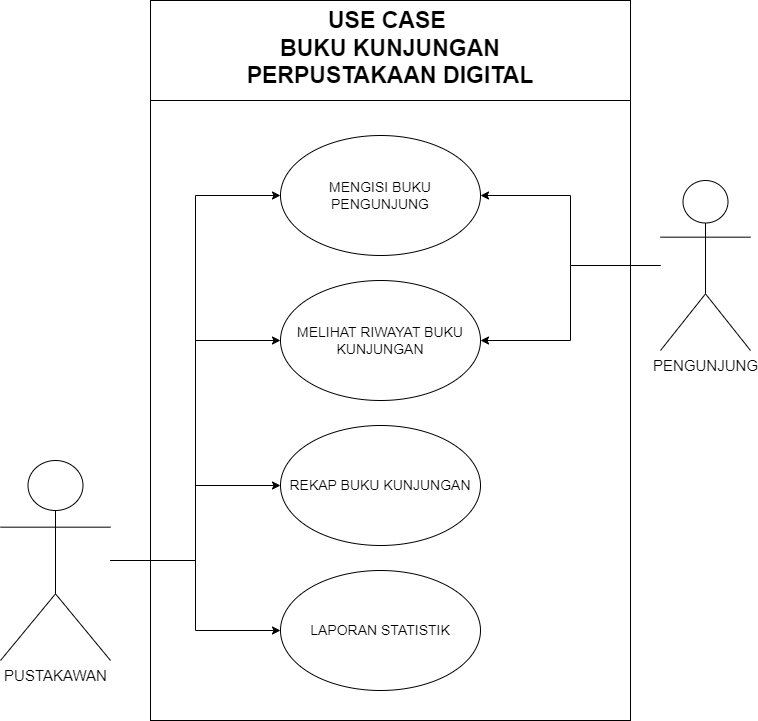

The diagram above was exported from draw.io. Its source (the exported page's mxGraphModel, read from the mxfile embedded in the PNG):
<mxGraphModel dx="1434" dy="790" grid="1" gridSize="10" guides="1" tooltips="1" connect="1" arrows="1" fold="1" page="1" pageScale="1" pageWidth="827" pageHeight="1169" math="0" shadow="0">
  <root>
    <mxCell id="0" />
    <mxCell id="1" parent="0" />
    <mxCell id="JwKYL6n0yKR_yus2vG3k-1" value="" style="rounded=0;whiteSpace=wrap;html=1;" vertex="1" parent="1">
      <mxGeometry x="160" y="160" width="480" height="720" as="geometry" />
    </mxCell>
    <mxCell id="JwKYL6n0yKR_yus2vG3k-2" value="" style="rounded=0;whiteSpace=wrap;html=1;" vertex="1" parent="1">
      <mxGeometry x="160" y="160" width="480" height="100" as="geometry" />
    </mxCell>
    <mxCell id="JwKYL6n0yKR_yus2vG3k-3" value="&lt;b style=&quot;font-size: 23px;&quot;&gt;USE CASE&amp;nbsp;&lt;br&gt;BUKU KUNJUNGAN PERPUSTAKAAN DIGITAL&lt;br&gt;&lt;/b&gt;" style="text;html=1;strokeColor=none;fillColor=none;align=center;verticalAlign=middle;whiteSpace=wrap;rounded=0;" vertex="1" parent="1">
      <mxGeometry x="230" y="190" width="340" height="35" as="geometry" />
    </mxCell>
    <mxCell id="JwKYL6n0yKR_yus2vG3k-20" style="edgeStyle=orthogonalEdgeStyle;rounded=0;orthogonalLoop=1;jettySize=auto;html=1;entryX=0;entryY=0.5;entryDx=0;entryDy=0;" edge="1" parent="1" source="JwKYL6n0yKR_yus2vG3k-5" target="JwKYL6n0yKR_yus2vG3k-17">
      <mxGeometry relative="1" as="geometry" />
    </mxCell>
    <mxCell id="JwKYL6n0yKR_yus2vG3k-21" style="edgeStyle=orthogonalEdgeStyle;rounded=0;orthogonalLoop=1;jettySize=auto;html=1;entryX=0;entryY=0.5;entryDx=0;entryDy=0;" edge="1" parent="1" source="JwKYL6n0yKR_yus2vG3k-5" target="JwKYL6n0yKR_yus2vG3k-18">
      <mxGeometry relative="1" as="geometry" />
    </mxCell>
    <mxCell id="JwKYL6n0yKR_yus2vG3k-22" style="edgeStyle=orthogonalEdgeStyle;rounded=0;orthogonalLoop=1;jettySize=auto;html=1;entryX=0;entryY=0.5;entryDx=0;entryDy=0;" edge="1" parent="1" source="JwKYL6n0yKR_yus2vG3k-5" target="JwKYL6n0yKR_yus2vG3k-13">
      <mxGeometry relative="1" as="geometry" />
    </mxCell>
    <mxCell id="JwKYL6n0yKR_yus2vG3k-23" style="edgeStyle=orthogonalEdgeStyle;rounded=0;orthogonalLoop=1;jettySize=auto;html=1;entryX=0;entryY=0.5;entryDx=0;entryDy=0;" edge="1" parent="1" source="JwKYL6n0yKR_yus2vG3k-5" target="JwKYL6n0yKR_yus2vG3k-16">
      <mxGeometry relative="1" as="geometry" />
    </mxCell>
    <mxCell id="JwKYL6n0yKR_yus2vG3k-5" value="&lt;font style=&quot;font-size: 15px;&quot;&gt;PUSTAKAWAN&lt;/font&gt;" style="shape=umlActor;verticalLabelPosition=bottom;verticalAlign=top;html=1;outlineConnect=0;" vertex="1" parent="1">
      <mxGeometry x="10" y="620" width="110" height="200" as="geometry" />
    </mxCell>
    <mxCell id="JwKYL6n0yKR_yus2vG3k-14" style="edgeStyle=orthogonalEdgeStyle;rounded=0;orthogonalLoop=1;jettySize=auto;html=1;" edge="1" parent="1" source="JwKYL6n0yKR_yus2vG3k-6" target="JwKYL6n0yKR_yus2vG3k-13">
      <mxGeometry relative="1" as="geometry" />
    </mxCell>
    <mxCell id="JwKYL6n0yKR_yus2vG3k-19" style="edgeStyle=orthogonalEdgeStyle;rounded=0;orthogonalLoop=1;jettySize=auto;html=1;" edge="1" parent="1" source="JwKYL6n0yKR_yus2vG3k-6" target="JwKYL6n0yKR_yus2vG3k-16">
      <mxGeometry relative="1" as="geometry" />
    </mxCell>
    <mxCell id="JwKYL6n0yKR_yus2vG3k-6" value="&lt;font style=&quot;font-size: 15px;&quot;&gt;PENGUNJUNG&lt;/font&gt;" style="shape=umlActor;verticalLabelPosition=bottom;verticalAlign=top;html=1;outlineConnect=0;" vertex="1" parent="1">
      <mxGeometry x="670" y="340" width="90" height="170" as="geometry" />
    </mxCell>
    <mxCell id="JwKYL6n0yKR_yus2vG3k-13" value="&lt;font style=&quot;font-size: 14px;&quot;&gt;MENGISI BUKU PENGUNJUNG&lt;/font&gt;" style="ellipse;whiteSpace=wrap;html=1;" vertex="1" parent="1">
      <mxGeometry x="290" y="295" width="200" height="120" as="geometry" />
    </mxCell>
    <mxCell id="JwKYL6n0yKR_yus2vG3k-16" value="&lt;span style=&quot;font-size: 14px;&quot;&gt;MELIHAT RIWAYAT BUKU KUNJUNGAN&lt;/span&gt;" style="ellipse;whiteSpace=wrap;html=1;" vertex="1" parent="1">
      <mxGeometry x="290" y="440" width="200" height="120" as="geometry" />
    </mxCell>
    <mxCell id="JwKYL6n0yKR_yus2vG3k-17" value="&lt;span style=&quot;font-size: 14px;&quot;&gt;REKAP BUKU KUNJUNGAN&lt;/span&gt;" style="ellipse;whiteSpace=wrap;html=1;" vertex="1" parent="1">
      <mxGeometry x="290" y="585" width="200" height="120" as="geometry" />
    </mxCell>
    <mxCell id="JwKYL6n0yKR_yus2vG3k-18" value="&lt;span style=&quot;font-size: 14px;&quot;&gt;LAPORAN STATISTIK&lt;/span&gt;" style="ellipse;whiteSpace=wrap;html=1;" vertex="1" parent="1">
      <mxGeometry x="290" y="730" width="200" height="120" as="geometry" />
    </mxCell>
  </root>
</mxGraphModel>